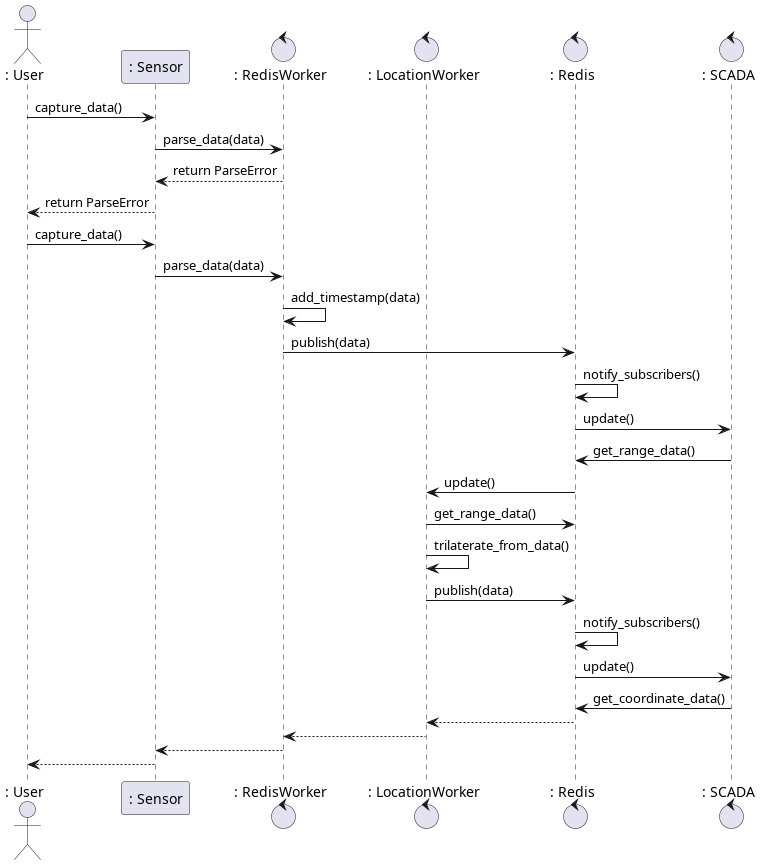

The diagram above was rendered by PlantUML. Its source (embedded in the PNG):
@startuml

actor	": User" as User
participant ": Sensor" as Sensor
control	": RedisWorker" as RedisWorker
control ": LocationWorker" as LocationWorker
control ": Redis" as Redis
control ": SCADA" as Scada

User -> Sensor : capture_data()
Sensor -> RedisWorker : parse_data(data)
RedisWorker --> Sensor : return ParseError
Sensor --> User : return ParseError

User -> Sensor : capture_data()
Sensor -> RedisWorker : parse_data(data)
RedisWorker -> RedisWorker : add_timestamp(data)
RedisWorker -> Redis : publish(data)
Redis -> Redis : notify_subscribers()
Redis -> Scada : update()
Scada -> Redis : get_range_data()
Redis -> LocationWorker : update()
LocationWorker -> Redis : get_range_data()
LocationWorker -> LocationWorker : trilaterate_from_data()
LocationWorker -> Redis : publish(data)
Redis -> Redis : notify_subscribers()
Redis -> Scada : update()
Scada -> Redis : get_coordinate_data()

Redis --> LocationWorker
LocationWorker --> RedisWorker
RedisWorker --> Sensor
Sensor --> User

@enduml